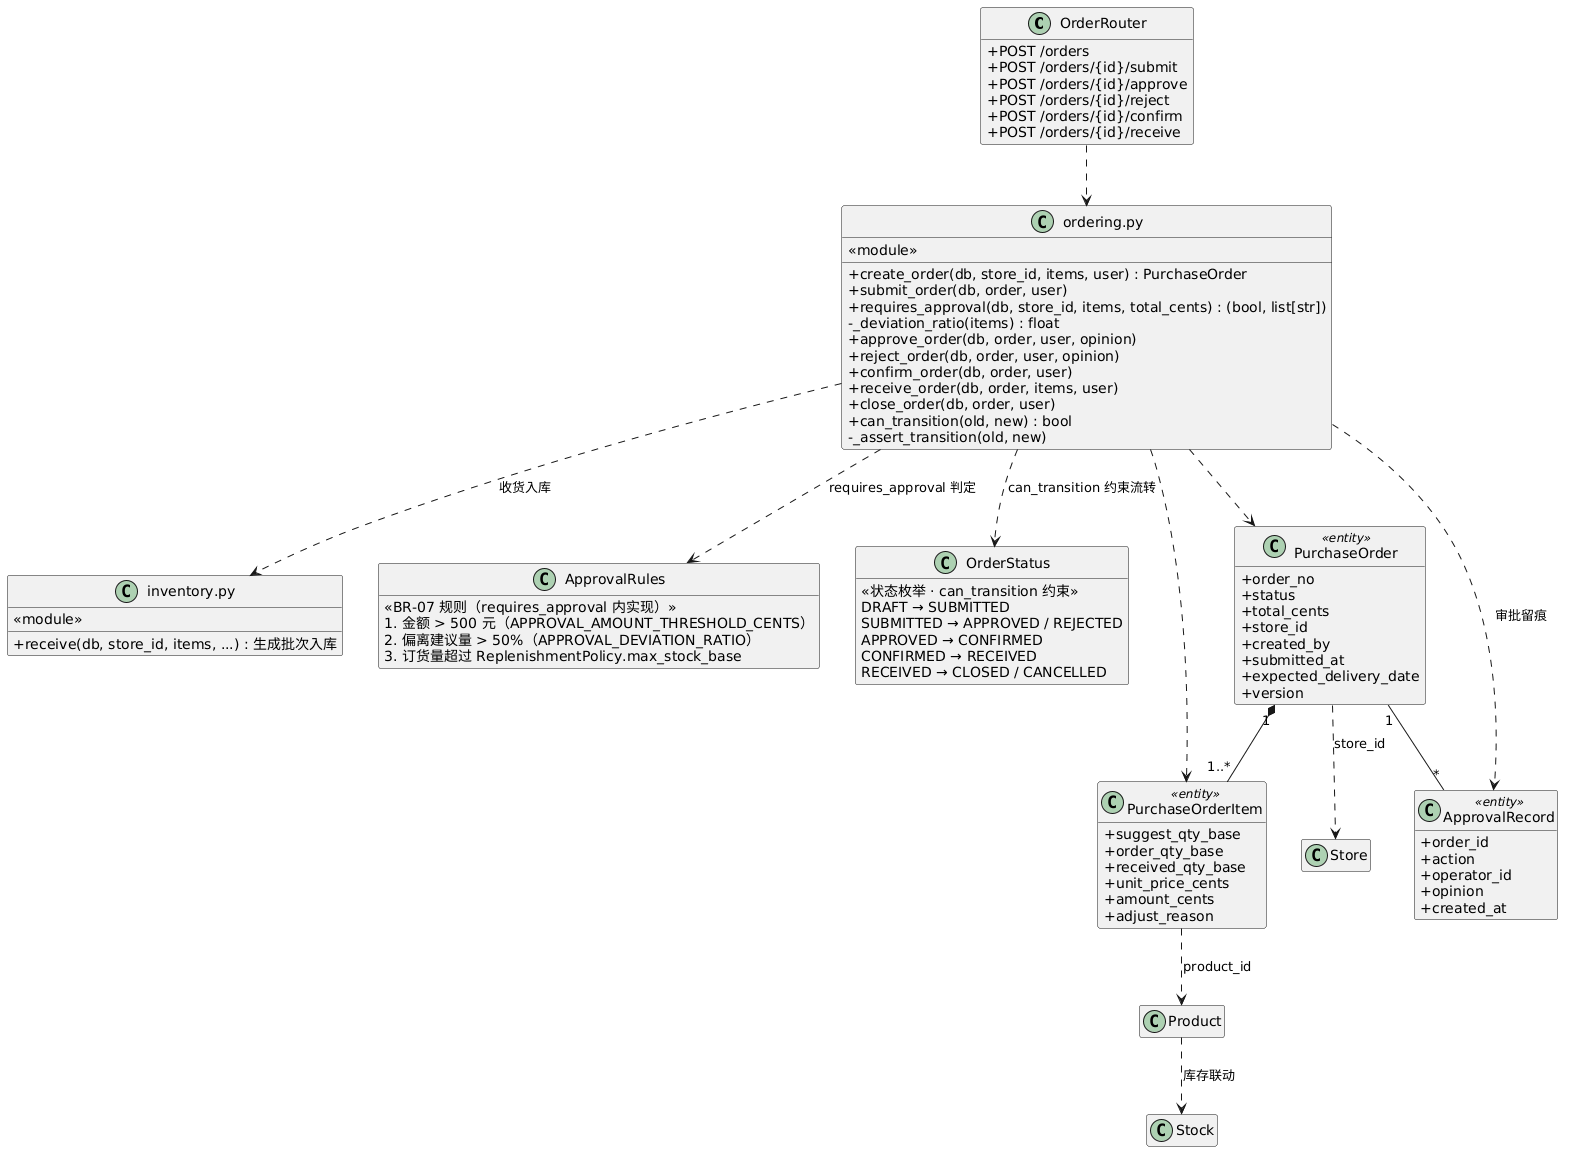

The diagram above was rendered by PlantUML. Its source (embedded in the PNG):
@startuml
skinparam backgroundColor #FFFFFF
skinparam classAttributeIconSize 0
hide empty members
class OrderRouter {
  +POST /orders
  +POST /orders/{id}/submit
  +POST /orders/{id}/approve
  +POST /orders/{id}/reject
  +POST /orders/{id}/confirm
  +POST /orders/{id}/receive
}
class "ordering.py" as OrderingModule {
  <<module>>
  +create_order(db, store_id, items, user) : PurchaseOrder
  +submit_order(db, order, user)
  +requires_approval(db, store_id, items, total_cents) : (bool, list[str])
  -_deviation_ratio(items) : float
  +approve_order(db, order, user, opinion)
  +reject_order(db, order, user, opinion)
  +confirm_order(db, order, user)
  +receive_order(db, order, items, user)
  +close_order(db, order, user)
  +can_transition(old, new) : bool
  -_assert_transition(old, new)
}
class "inventory.py" as InventoryModule {
  <<module>>
  +receive(db, store_id, items, ...) : 生成批次入库
}
class ApprovalRules {
  <<BR-07 规则（requires_approval 内实现）>>
  1. 金额 > 500 元（APPROVAL_AMOUNT_THRESHOLD_CENTS）
  2. 偏离建议量 > 50%（APPROVAL_DEVIATION_RATIO）
  3. 订货量超过 ReplenishmentPolicy.max_stock_base
}
class OrderStatus {
  <<状态枚举 · can_transition 约束>>
  DRAFT → SUBMITTED
  SUBMITTED → APPROVED / REJECTED
  APPROVED → CONFIRMED
  CONFIRMED → RECEIVED
  RECEIVED → CLOSED / CANCELLED
}
class "PurchaseOrder" as PO <<entity>> {
  +order_no
  +status
  +total_cents
  +store_id
  +created_by
  +submitted_at
  +expected_delivery_date
  +version
}
class "PurchaseOrderItem" as OI <<entity>> {
  +suggest_qty_base
  +order_qty_base
  +received_qty_base
  +unit_price_cents
  +amount_cents
  +adjust_reason
}
class ApprovalRecord <<entity>> {
  +order_id
  +action
  +operator_id
  +opinion
  +created_at
}
class "Store" as ST
class "Product" as P
class "Stock" as SK

OrderRouter ..> OrderingModule
OrderingModule ..> PO
OrderingModule ..> OI
OrderingModule ..> ApprovalRules : requires_approval 判定
OrderingModule ..> OrderStatus : can_transition 约束流转
OrderingModule ..> ApprovalRecord : 审批留痕
OrderingModule ..> InventoryModule : 收货入库
PO "1" *-- "1..*" OI
PO "1" -- "*" ApprovalRecord
PO ..> ST : store_id
OI ..> P : product_id
P ..> SK : 库存联动
@enduml